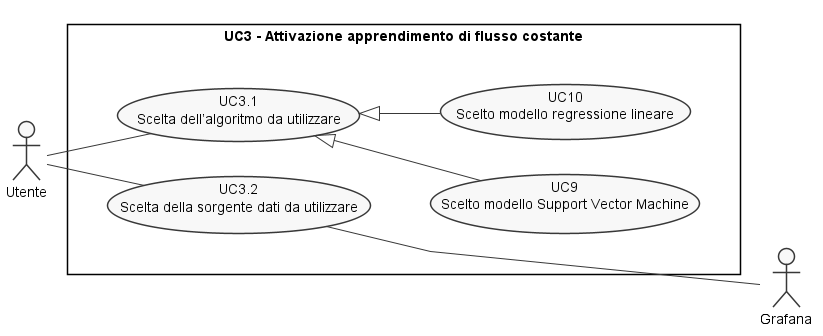

The diagram above was rendered by PlantUML. Its source (embedded in the PNG):
@startuml
!include ../style.pu

actor :Utente: as A
actor :Grafana: as A1

rectangle "UC3 - Attivazione apprendimento di flusso costante"{
  together {
    usecase (UC3.1) as "UC3.1\n Scelta dell’algoritmo da utilizzare"
    usecase (UC3.2) as "UC3.2\n Scelta della sorgente dati da utilizzare"
    usecase (UC9) as "UC9\n Scelto modello Support Vector Machine"
    usecase (UC10) as "UC10\n Scelto modello regressione lineare"
  }
}

:A: -- (UC3.1)
:A: -- (UC3.2)

(UC3.2) --- :A1:

(UC3.1) <|--(UC9)
(UC3.1) <|--(UC10)

@enduml